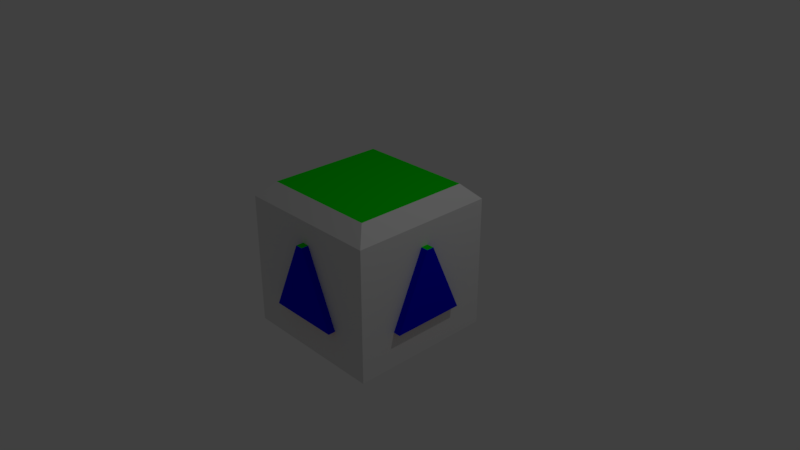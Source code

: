 # Source: connector_code_block.blend  (saved by Blender 2.78.0; exported with 4.5.12 LTS)
import bpy
from mathutils import Matrix  # noqa: F401  (used for matrix-valued properties, if any)

bpy.ops.wm.read_factory_settings(use_empty=True)
scene = bpy.context.scene
scene.name = 'Scene'

# ---- collections
col_collection_1 = bpy.data.collections.new('Collection 1'); scene.collection.children.link(col_collection_1)

# ---- materials (node trees are filled in below, after node groups)
mat_blank = bpy.data.materials.new('blank')
mat_blank.alpha_threshold = 0.0
mat_blank.use_transparent_shadow = False
mat_blank.roughness = 0.5
mat_blank.line_color = (0.0, 0.0, 0.0, 1.0)
mat_blue = bpy.data.materials.new('blue')
mat_blue.alpha_threshold = 0.0
mat_blue.use_transparent_shadow = False
mat_blue.diffuse_color = (0.0, 0.0, 0.8, 1.0)
mat_blue.roughness = 0.5
mat_red = bpy.data.materials.new('red')
mat_red.alpha_threshold = 0.0
mat_red.use_transparent_shadow = False
mat_red.diffuse_color = (0.8, 0.0, 0.0, 1.0)
mat_red.roughness = 0.5
mat_green = bpy.data.materials.new('green')
mat_green.alpha_threshold = 0.0
mat_green.use_transparent_shadow = False
mat_green.diffuse_color = (0.0, 0.8, 0.0, 1.0)
mat_green.roughness = 0.5

# ---- material node trees

# ---- world
world_world = bpy.data.worlds.new('World'); scene.world = world_world
world_world.color = (0.05088, 0.05088, 0.05088)
world_world.use_sun_shadow = False
world_world.sun_shadow_jitter_overblur = 0.0
world_world.cycles.sampling_method = 'MANUAL'

# ---- cameras
cam_camera = bpy.data.cameras.new('Camera')
cam_camera.clip_end = 100.0
cam_camera.lens = 35.0
cam_camera.sensor_width = 32.0
cam_camera.sensor_height = 18.0
cam_camera.ortho_scale = 7.314
cam_camera.dof.focus_distance = 0.0
cam_camera.dof.aperture_fstop = 128.0

# ---- lights
light_lamp = bpy.data.lights.new('Lamp', 'POINT')
light_lamp.transmission_factor = 0.0
light_lamp.cutoff_distance = 30.0
light_lamp.energy = 100.0
light_lamp.shadow_buffer_clip_start = 1.001
light_lamp.shadow_soft_size = 0.1
light_lamp.shadow_maximum_resolution = 0.006
light_lamp.use_absolute_resolution = True

# ---- meshes
me_cube = bpy.data.meshes.new('Cube')
me_cube.from_pydata([(-0.5, 0.9, -0.5), (-0.05, 0.9, 0.5), (-0.5, 1.1, -0.5), (-0.05, 1.1, 0.5), (0.5, 0.9, -0.5), (0.05, 0.9, 0.5), (0.5, 1.1, -0.5), (0.05, 1.1, 0.5), (1.0, 1.0, -1.0), (1.0, -1.0, -1.0), (-1.0, -1.0, -1.0), (-1.0, 1.0, -1.0), (1.0, 1.0, 0.8), (1.0, -1.0, 0.8), (-1.0, -1.0, 0.8), (-1.0, 1.0, 0.8), (0.8, 0.8, 1.0), (0.8, -0.8, 1.0), (-0.8, 0.8, 1.0), (-0.8, -0.8, 1.0), (0.8, 0.8, -0.8), (0.8, -0.8, -0.8), (-0.8, 0.8, -0.8), (-0.8, -0.8, -0.8), (-0.5, -1.1, -0.5), (-0.05, -1.1, 0.5), (-0.5, -0.9, -0.5), (-0.05, -0.9, 0.5), (0.5, -1.1, -0.5), (0.05, -1.1, 0.5), (0.5, -0.9, -0.5), (0.05, -0.9, 0.5), (1.1, -0.5, -0.5), (1.1, -0.05, 0.5), (0.9, -0.5, -0.5), (0.9, -0.05, 0.5), (1.1, 0.5, -0.5), (1.1, 0.05, 0.5), (0.9, 0.5, -0.5), (0.9, 0.05, 0.5), (-0.9, -0.5, -0.5), (-0.9, -0.05, 0.5), (-1.1, -0.5, -0.5), (-1.1, -0.05, 0.5), (-0.9, 0.5, -0.5), (-0.9, 0.05, 0.5), (-1.1, 0.5, -0.5), (-1.1, 0.05, 0.5)], [], [(0, 1, 3, 2), (2, 3, 7, 6), (6, 7, 5, 4), (2, 6, 4, 0), (7, 3, 1, 5), (11, 8, 20, 22), (14, 13, 17, 19), (8, 12, 13, 9), (9, 13, 14, 10), (10, 14, 15, 11), (12, 8, 11, 15), (16, 18, 19, 17), (13, 12, 16, 17), (15, 14, 19, 18), (12, 15, 18, 16), (20, 21, 23, 22), (8, 9, 21, 20), (10, 11, 22, 23), (9, 10, 23, 21), (24, 25, 27, 26), (30, 31, 29, 28), (28, 29, 25, 24), (26, 30, 28, 24), (31, 27, 25, 29), (32, 33, 35, 34), (38, 39, 37, 36), (36, 37, 33, 32), (34, 38, 36, 32), (39, 35, 33, 37), (40, 41, 43, 42), (42, 43, 47, 46), (46, 47, 45, 44), (42, 46, 44, 40), (47, 43, 41, 45)])
me_cube.polygons.foreach_set('material_index', [1, 1, 1, 2, 3, 0, 0, 0, 0, 0, 0, 3, 0, 0, 0, 2, 0, 0, 0, 1, 1, 1, 2, 3, 1, 1, 1, 2, 3, 1, 1, 1, 2, 3])
me_cube.materials.append(mat_blank)
me_cube.materials.append(mat_blue)
me_cube.materials.append(mat_red)
me_cube.materials.append(mat_green)
me_cube.use_remesh_preserve_volume = False
me_cube.use_remesh_preserve_attributes = False
me_cube.use_mirror_vertex_groups = False
me_cube.update()

# ---- objects
ob_cube = bpy.data.objects.new('Cube', me_cube)
ob_lamp = bpy.data.objects.new('Lamp', light_lamp)
ob_camera = bpy.data.objects.new('Camera', cam_camera)

# ---- transforms, parenting, visibility, modifiers, constraints
ob_cube.location = (0.0, 0.0, 0.0)
ob_cube.lock_rotations_4d = False
ob_cube.empty_display_type = 'ARROWS'
ob_cube.lineart.crease_threshold = 0.0
ob_lamp.location = (4.076, 1.005, 5.904)
ob_lamp.rotation_euler = (0.6503, 0.05522, 1.866)
ob_lamp.lock_rotations_4d = False
ob_lamp.empty_display_type = 'ARROWS'
ob_lamp.color = (0.0, 0.0, 0.0, 0.0)
ob_lamp.lineart.crease_threshold = 0.0
ob_camera.location = (7.481, -6.508, 5.344)
ob_camera.rotation_euler = (1.109, 0.0, 0.8149)
ob_camera.lock_rotations_4d = False
ob_camera.empty_display_type = 'ARROWS'
ob_camera.color = (0.0, 0.0, 0.0, 0.0)
ob_camera.display_type = 'WIRE'
ob_camera.lineart.crease_threshold = 0.0

# ---- collection membership
col_collection_1.objects.link(ob_cube)
col_collection_1.objects.link(ob_lamp)
col_collection_1.objects.link(ob_camera)

# ---- scene / render settings (as saved in the file)
scene.camera = ob_camera
scene.frame_start = 1; scene.frame_end = 250; scene.frame_set(1)
scene.render.engine = 'BLENDER_EEVEE_NEXT'
scene.render.resolution_percentage = 50
scene.render.dither_intensity = 0.0
scene.cycles.use_denoising = False
scene.cycles.samples = 128
scene.cycles.sampling_pattern = 'TABULATED_SOBOL'
scene.cycles.light_sampling_threshold = 0.0
scene.cycles.use_adaptive_sampling = False
scene.cycles.use_light_tree = False
scene.cycles.blur_glossy = 0.0
scene.cycles.sample_clamp_indirect = 0.0
scene.view_settings.view_transform = 'Standard'
bpy.context.view_layer.update()
